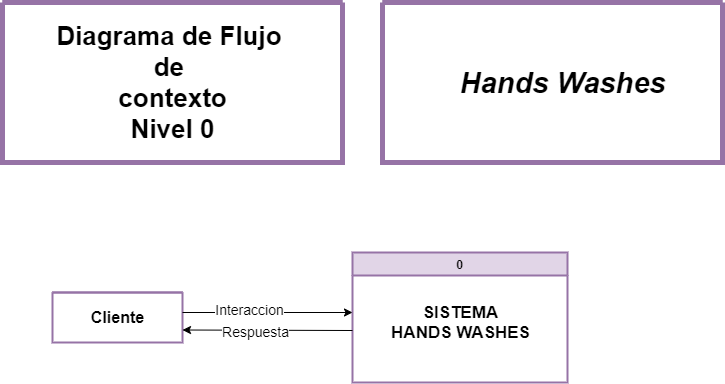

The diagram above was exported from draw.io. Its source (the exported page's mxGraphModel, read from the mxfile embedded in the PNG):
<mxGraphModel dx="1243" dy="637" grid="1" gridSize="10" guides="1" tooltips="1" connect="1" arrows="1" fold="1" page="1" pageScale="1" pageWidth="1169" pageHeight="1654" math="0" shadow="0">
  <root>
    <mxCell id="0" />
    <mxCell id="1" parent="0" />
    <mxCell id="C4To9YWwtbelo_NidpAA-5" value="0" style="swimlane;fillColor=#e1d5e7;strokeColor=#9673a6;strokeWidth=2;" vertex="1" parent="1">
      <mxGeometry x="470" y="290" width="215" height="130" as="geometry" />
    </mxCell>
    <mxCell id="C4To9YWwtbelo_NidpAA-6" value="&lt;b style=&quot;font-size: 17px&quot;&gt;SISTEMA&lt;br&gt;HANDS WASHES&lt;/b&gt;" style="text;html=1;align=center;verticalAlign=middle;resizable=0;points=[];autosize=1;strokeColor=none;" vertex="1" parent="C4To9YWwtbelo_NidpAA-5">
      <mxGeometry x="32.5" y="50" width="150" height="40" as="geometry" />
    </mxCell>
    <mxCell id="C4To9YWwtbelo_NidpAA-8" value="" style="swimlane;startSize=0;strokeWidth=2;fillColor=#e1d5e7;strokeColor=#9673a6;" vertex="1" parent="1">
      <mxGeometry x="170" y="330" width="130" height="50" as="geometry" />
    </mxCell>
    <mxCell id="C4To9YWwtbelo_NidpAA-9" value="&lt;font style=&quot;font-size: 16px&quot;&gt;&lt;b&gt;Cliente&lt;/b&gt;&lt;/font&gt;" style="text;html=1;align=center;verticalAlign=middle;resizable=0;points=[];autosize=1;strokeColor=none;" vertex="1" parent="C4To9YWwtbelo_NidpAA-8">
      <mxGeometry x="30" y="15" width="70" height="20" as="geometry" />
    </mxCell>
    <mxCell id="C4To9YWwtbelo_NidpAA-11" value="" style="swimlane;startSize=0;strokeWidth=5;strokeColor=#9673a6;fillColor=#FFCCFF;fontSize=14;" vertex="1" parent="1">
      <mxGeometry x="120" y="40" width="340" height="160" as="geometry" />
    </mxCell>
    <mxCell id="C4To9YWwtbelo_NidpAA-12" value="&lt;font style=&quot;font-size: 26px&quot;&gt;&lt;b&gt;Diagrama de Flujo &lt;br&gt;de &lt;br&gt;contexto&lt;br&gt;Nivel 0&lt;br&gt;&lt;/b&gt;&lt;/font&gt;" style="text;html=1;align=center;verticalAlign=middle;resizable=0;points=[];autosize=1;strokeColor=none;strokeWidth=3;" vertex="1" parent="C4To9YWwtbelo_NidpAA-11">
      <mxGeometry x="50" y="40" width="240" height="80" as="geometry" />
    </mxCell>
    <mxCell id="C4To9YWwtbelo_NidpAA-15" value="" style="swimlane;startSize=0;strokeWidth=5;strokeColor=#9673a6;fillColor=#FFCCFF;fontSize=14;" vertex="1" parent="1">
      <mxGeometry x="500" y="40" width="340" height="160" as="geometry" />
    </mxCell>
    <mxCell id="C4To9YWwtbelo_NidpAA-18" value="&lt;font style=&quot;font-size: 29px&quot;&gt;&lt;b&gt;&lt;i&gt;Hands Washes&lt;/i&gt;&lt;/b&gt;&lt;/font&gt;" style="text;html=1;align=center;verticalAlign=middle;resizable=0;points=[];autosize=1;strokeColor=none;fontSize=14;" vertex="1" parent="1">
      <mxGeometry x="570" y="105" width="220" height="30" as="geometry" />
    </mxCell>
    <mxCell id="HKUEhmcz6KUlDlLsyMxI-5" value="" style="endArrow=classic;html=1;fontSize=14;exitX=1;exitY=0.4;exitDx=0;exitDy=0;exitPerimeter=0;" edge="1" parent="1" source="C4To9YWwtbelo_NidpAA-8">
      <mxGeometry width="50" height="50" relative="1" as="geometry">
        <mxPoint x="320" y="350" as="sourcePoint" />
        <mxPoint x="470" y="350" as="targetPoint" />
      </mxGeometry>
    </mxCell>
    <mxCell id="HKUEhmcz6KUlDlLsyMxI-7" value="Interaccion" style="edgeLabel;html=1;align=center;verticalAlign=middle;resizable=0;points=[];fontSize=14;" vertex="1" connectable="0" parent="HKUEhmcz6KUlDlLsyMxI-5">
      <mxGeometry x="-0.2133" y="3" relative="1" as="geometry">
        <mxPoint as="offset" />
      </mxGeometry>
    </mxCell>
    <mxCell id="HKUEhmcz6KUlDlLsyMxI-6" value="" style="endArrow=classic;html=1;fontSize=14;entryX=1;entryY=0.75;entryDx=0;entryDy=0;" edge="1" parent="1" target="C4To9YWwtbelo_NidpAA-8">
      <mxGeometry width="50" height="50" relative="1" as="geometry">
        <mxPoint x="470" y="368" as="sourcePoint" />
        <mxPoint x="480" y="360" as="targetPoint" />
      </mxGeometry>
    </mxCell>
    <mxCell id="HKUEhmcz6KUlDlLsyMxI-8" value="Respuesta" style="edgeLabel;html=1;align=center;verticalAlign=middle;resizable=0;points=[];fontSize=14;" vertex="1" connectable="0" parent="HKUEhmcz6KUlDlLsyMxI-6">
      <mxGeometry x="0.1466" y="1" relative="1" as="geometry">
        <mxPoint as="offset" />
      </mxGeometry>
    </mxCell>
  </root>
</mxGraphModel>